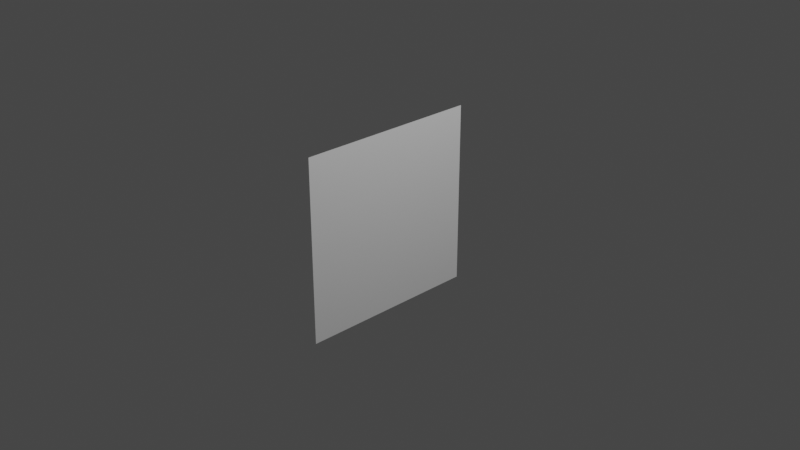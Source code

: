 # Source: grass1.blend  (saved by Blender 3.6.13; exported with 4.5.12 LTS)
import bpy
from mathutils import Matrix  # noqa: F401  (used for matrix-valued properties, if any)

bpy.ops.wm.read_factory_settings(use_empty=True)
scene = bpy.context.scene
scene.name = 'Scene'

# ---- collections
col_collection = bpy.data.collections.new('Collection'); scene.collection.children.link(col_collection)

# ---- world
world_world = bpy.data.worlds.new('World'); scene.world = world_world
world_world.use_nodes = True; world_world.node_tree.nodes.clear()
_N = world_world.node_tree.nodes; _L = world_world.node_tree.links
n0 = _N.new('ShaderNodeOutputWorld'); n0.name = 'World Output'; n0.location = (300, 300)
n1 = _N.new('ShaderNodeBackground'); n1.name = 'Background'; n1.location = (10, 300)
n1.inputs[0].default_value = (0.05088, 0.05088, 0.05088, 1.0)
_L.new(n1.outputs[0], n0.inputs[0])
n0.is_active_output = True
world_world.color = (0.05088, 0.05088, 0.05088)
world_world.use_sun_shadow = False
world_world.sun_shadow_jitter_overblur = 0.0

# ---- cameras
cam_camera = bpy.data.cameras.new('Camera')
cam_camera.clip_end = 100.0
cam_camera.ortho_scale = 7.314

# ---- lights
light_light = bpy.data.lights.new('Light', 'POINT')
light_light.transmission_factor = 0.0
light_light.energy = 1000.0
light_light.shadow_soft_size = 0.1
light_light.shadow_maximum_resolution = 0.006
light_light.use_absolute_resolution = True

# ---- meshes
me_plane_001 = bpy.data.meshes.new('Plane.001')
me_plane_001.from_pydata([(-1.0, -1.0, 0.0), (1.0, -1.0, 0.0), (-1.0, 1.0, 0.0), (1.0, 1.0, 0.0)], [], [(0, 1, 3, 2)])
_uv = me_plane_001.uv_layers.new(name='UVMap')
_uv.uv.foreach_set('vector', [0.0, 0.0, 1.0, 0.0, 1.0, 1.0, 0.0, 1.0])
me_plane_001.update()

# ---- objects
ob_light = bpy.data.objects.new('Light', light_light)
ob_camera = bpy.data.objects.new('Camera', cam_camera)
ob_empty = bpy.data.objects.new('Empty', None)
ob_plane = bpy.data.objects.new('Plane', me_plane_001)

# ---- transforms, parenting, visibility, modifiers, constraints
ob_light.location = (4.076, 1.138, 5.904)
ob_light.rotation_euler = (0.6503, 0.05522, 1.866)
ob_light.lock_rotations_4d = False
ob_light.empty_display_type = 'ARROWS'
ob_light.color = (0.0, 0.0, 0.0, 0.0)
ob_light.lineart.crease_threshold = 0.0
ob_camera.location = (7.359, -6.793, 4.958)
ob_camera.rotation_euler = (1.109, 0.0, 0.8149)
ob_camera.lock_rotations_4d = False
ob_camera.empty_display_type = 'ARROWS'
ob_camera.color = (0.0, 0.0, 0.0, 0.0)
ob_camera.display_type = 'WIRE'
ob_camera.lineart.crease_threshold = 0.0
ob_empty.location = (4.477e-16, -1.884, 0.4982)
ob_empty.rotation_euler = (1.571, -0.0, 1.571)
ob_empty.empty_display_type = 'IMAGE'
ob_empty.empty_display_size = 5.0
ob_plane.location = (0.0, 0.0, 0.0)
ob_plane.rotation_euler = (-0.0, -1.572, -0.0)

# ---- collection membership
col_collection.objects.link(ob_light)
col_collection.objects.link(ob_camera)
col_collection.objects.link(ob_empty)
col_collection.objects.link(ob_plane)

# ---- scene / render settings (as saved in the file)
scene.camera = ob_camera
scene.frame_start = 1; scene.frame_end = 250; scene.frame_set(1)
scene.render.engine = 'BLENDER_EEVEE_NEXT'
scene.cycles.sampling_pattern = 'TABULATED_SOBOL'
scene.view_settings.view_transform = 'Filmic'
bpy.context.view_layer.update()

